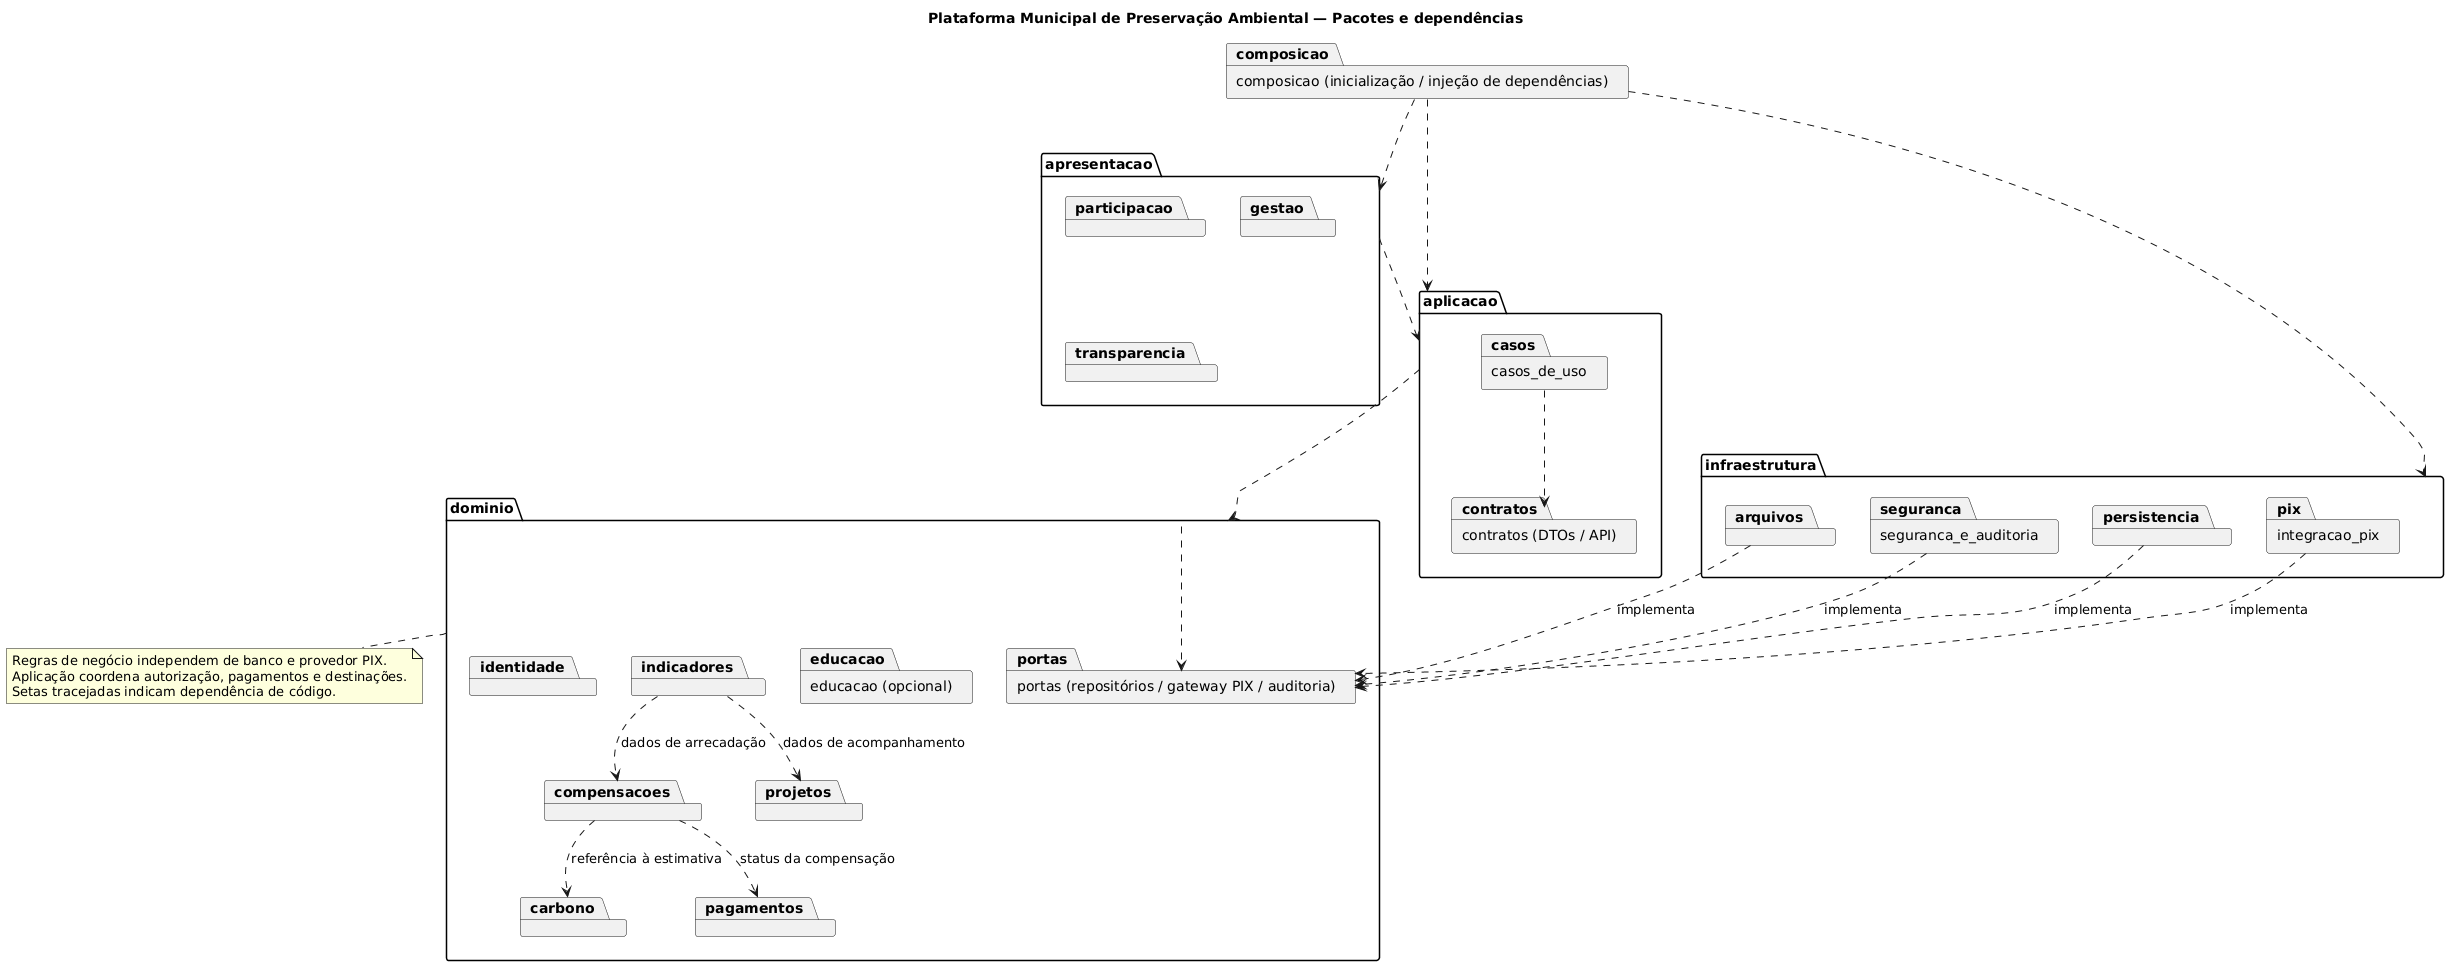

The diagram above was rendered by PlantUML. Its source (embedded in the PNG):
@startuml
title Plataforma Municipal de Preservação Ambiental — Pacotes e dependências
top to bottom direction
skinparam shadowing false
package "apresentacao" as apresentacao {
  package "participacao" as participacao
  package "gestao" as gestao
  package "transparencia" as transparencia
}
package "aplicacao" as aplicacao {
  package "casos_de_uso" as casos
  package "contratos (DTOs / API)" as contratos
}
package "dominio" as dominio {
  package "identidade" as identidade
  package "carbono" as carbono
  package "compensacoes" as compensacoes
  package "pagamentos" as pagamentos
  package "projetos" as projetos
  package "indicadores" as indicadores
  package "educacao (opcional)" as educacao
  package "portas (repositórios / gateway PIX / auditoria)" as portas
}
package "infraestrutura" as infraestrutura {
  package "persistencia" as persistencia
  package "integracao_pix" as pix
  package "arquivos" as arquivos
  package "seguranca_e_auditoria" as seguranca
}
package "composicao (inicialização / injeção de dependências)" as composicao
apresentacao ..> aplicacao
casos ..> contratos
aplicacao ..> dominio
compensacoes ..> carbono : referência à estimativa
compensacoes ..> pagamentos : status da compensação
indicadores ..> projetos : dados de acompanhamento
indicadores ..> compensacoes : dados de arrecadação
dominio ..> portas
persistencia ..> portas : implementa
pix ..> portas : implementa
arquivos ..> portas : implementa
seguranca ..> portas : implementa
composicao ..> apresentacao
composicao ..> aplicacao
composicao ..> infraestrutura
note bottom of dominio
Regras de negócio independem de banco e provedor PIX.
Aplicação coordena autorização, pagamentos e destinações.
Setas tracejadas indicam dependência de código.
end note
@enduml